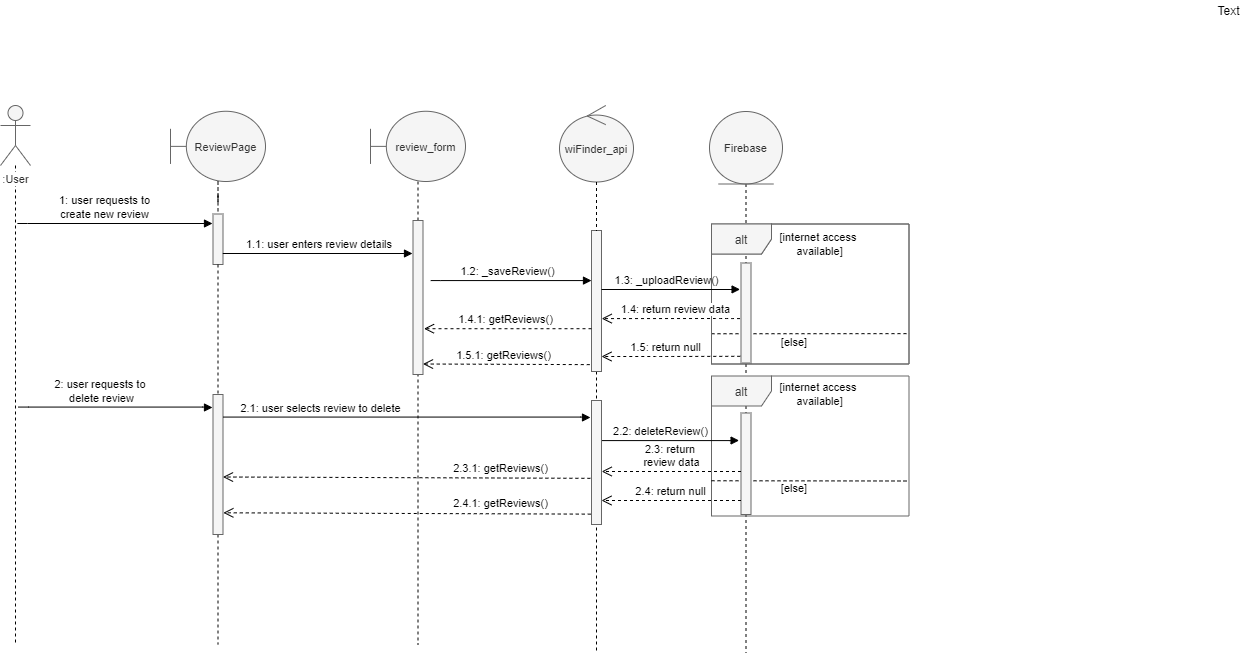

The diagram above was exported from draw.io. Its source (the exported page's mxGraphModel, read from the mxfile embedded in the PNG):
<mxGraphModel dx="1422" dy="1194" grid="1" gridSize="10" guides="1" tooltips="1" connect="1" arrows="1" fold="1" page="0" pageScale="1" pageWidth="850" pageHeight="1100" math="0" shadow="0">
  <root>
    <mxCell id="0" />
    <mxCell id="1" parent="0" />
    <mxCell id="1-0V5jCr4bWOo9WgKGTJ-1" value="alt" style="shape=umlFrame;whiteSpace=wrap;html=1;fillColor=#f5f5f5;strokeColor=#666666;fontColor=#333333;" parent="1" vertex="1">
      <mxGeometry x="781" y="179.5" width="197.5" height="140" as="geometry" />
    </mxCell>
    <mxCell id="aA-dp9qBE6bMtxS2sjxS-14" style="edgeStyle=orthogonalEdgeStyle;rounded=0;orthogonalLoop=1;jettySize=auto;html=1;dashed=1;endArrow=none;endFill=0;" parent="1" source="TrA6qv9y-cT7wpy0lnfT-2" edge="1">
      <mxGeometry relative="1" as="geometry">
        <mxPoint x="487.5000000000002" y="600" as="targetPoint" />
      </mxGeometry>
    </mxCell>
    <mxCell id="TrA6qv9y-cT7wpy0lnfT-21" style="edgeStyle=orthogonalEdgeStyle;rounded=0;orthogonalLoop=1;jettySize=auto;html=1;dashed=1;endArrow=none;endFill=0;" parent="1" source="TrA6qv9y-cT7wpy0lnfT-20" edge="1">
      <mxGeometry relative="1" as="geometry">
        <mxPoint x="815.5" y="608.5" as="targetPoint" />
      </mxGeometry>
    </mxCell>
    <mxCell id="TrA6qv9y-cT7wpy0lnfT-41" value="alt" style="shape=umlFrame;whiteSpace=wrap;html=1;fillColor=#f5f5f5;strokeColor=#666666;fontColor=#333333;" parent="1" vertex="1">
      <mxGeometry x="781" y="331.5" width="197.5" height="140" as="geometry" />
    </mxCell>
    <mxCell id="TrA6qv9y-cT7wpy0lnfT-5" style="edgeStyle=orthogonalEdgeStyle;rounded=0;orthogonalLoop=1;jettySize=auto;html=1;dashed=1;endArrow=none;endFill=0;" parent="1" source="TrA6qv9y-cT7wpy0lnfT-1" edge="1">
      <mxGeometry relative="1" as="geometry">
        <mxPoint x="85" y="600" as="targetPoint" />
      </mxGeometry>
    </mxCell>
    <mxCell id="TrA6qv9y-cT7wpy0lnfT-1" value="&lt;font style=&quot;font-size: 11px&quot;&gt;:User&lt;/font&gt;" style="shape=umlActor;verticalLabelPosition=bottom;labelBackgroundColor=#ffffff;verticalAlign=top;html=1;fillColor=#f5f5f5;strokeColor=#666666;fontColor=#333333;" parent="1" vertex="1">
      <mxGeometry x="70" y="61" width="30" height="60" as="geometry" />
    </mxCell>
    <mxCell id="TrA6qv9y-cT7wpy0lnfT-2" value="&lt;font style=&quot;font-size: 11px&quot;&gt;review_form&lt;/font&gt;" style="shape=umlBoundary;whiteSpace=wrap;html=1;fillColor=#f5f5f5;strokeColor=#666666;fontColor=#333333;" parent="1" vertex="1">
      <mxGeometry x="440" y="66.75" width="95" height="70.25" as="geometry" />
    </mxCell>
    <mxCell id="TrA6qv9y-cT7wpy0lnfT-7" style="edgeStyle=orthogonalEdgeStyle;rounded=0;orthogonalLoop=1;jettySize=auto;html=1;dashed=1;endArrow=none;endFill=0;" parent="1" source="TrA6qv9y-cT7wpy0lnfT-16" edge="1">
      <mxGeometry relative="1" as="geometry">
        <mxPoint x="666" y="606" as="targetPoint" />
      </mxGeometry>
    </mxCell>
    <mxCell id="TrA6qv9y-cT7wpy0lnfT-3" value="&lt;span style=&quot;font-size: 11px&quot;&gt;wiFinder_api&lt;/span&gt;" style="ellipse;shape=umlControl;whiteSpace=wrap;html=1;fillColor=#f5f5f5;strokeColor=#666666;fontColor=#333333;" parent="1" vertex="1">
      <mxGeometry x="629" y="61" width="74" height="76.5" as="geometry" />
    </mxCell>
    <mxCell id="TrA6qv9y-cT7wpy0lnfT-12" value="&lt;font face=&quot;Helvetica&quot;&gt;&lt;span style=&quot;font-size: 11px&quot;&gt;1: user requests to&lt;br&gt;&amp;nbsp;create new review&amp;nbsp;&lt;/span&gt;&lt;/font&gt;" style="html=1;verticalAlign=bottom;endArrow=block;labelBackgroundColor=none;fontFamily=Verdana;fontSize=12;edgeStyle=elbowEdgeStyle;elbow=vertical;" parent="1" edge="1">
      <mxGeometry x="-0.1118" relative="1" as="geometry">
        <mxPoint x="87" y="178.75" as="sourcePoint" />
        <mxPoint x="282" y="179" as="targetPoint" />
        <Array as="points" />
        <mxPoint as="offset" />
      </mxGeometry>
    </mxCell>
    <mxCell id="TrA6qv9y-cT7wpy0lnfT-15" value="&lt;font face=&quot;Helvetica&quot;&gt;&lt;span style=&quot;font-size: 11px&quot;&gt;1.2: _saveReview()&lt;/span&gt;&lt;/font&gt;" style="html=1;verticalAlign=bottom;endArrow=block;labelBackgroundColor=none;fontFamily=Verdana;fontSize=12;edgeStyle=elbowEdgeStyle;elbow=vertical;exitX=1.069;exitY=0.752;exitDx=0;exitDy=0;exitPerimeter=0;" parent="1" edge="1">
      <mxGeometry x="0.7075" y="-60" relative="1" as="geometry">
        <mxPoint x="500.1899999999998" y="236.07999999999993" as="sourcePoint" />
        <mxPoint x="661" y="236.06999999999994" as="targetPoint" />
        <Array as="points">
          <mxPoint x="636.5" y="236.07" />
        </Array>
        <mxPoint x="-60" y="-60" as="offset" />
      </mxGeometry>
    </mxCell>
    <mxCell id="TrA6qv9y-cT7wpy0lnfT-16" value="" style="html=1;points=[];perimeter=orthogonalPerimeter;rounded=0;shadow=0;comic=0;labelBackgroundColor=none;strokeWidth=1;fontFamily=Verdana;fontSize=12;align=center;labelBorderColor=none;fillColor=#f5f5f5;strokeColor=#666666;fontColor=#333333;" parent="1" vertex="1">
      <mxGeometry x="661" y="186" width="10" height="141" as="geometry" />
    </mxCell>
    <mxCell id="TrA6qv9y-cT7wpy0lnfT-17" style="edgeStyle=orthogonalEdgeStyle;rounded=0;orthogonalLoop=1;jettySize=auto;html=1;dashed=1;endArrow=none;endFill=0;" parent="1" source="TrA6qv9y-cT7wpy0lnfT-3" target="TrA6qv9y-cT7wpy0lnfT-16" edge="1">
      <mxGeometry relative="1" as="geometry">
        <mxPoint x="666" y="406" as="targetPoint" />
        <mxPoint x="666" y="137.5" as="sourcePoint" />
      </mxGeometry>
    </mxCell>
    <mxCell id="TrA6qv9y-cT7wpy0lnfT-20" value="&lt;span style=&quot;font-size: 11px&quot;&gt;Firebase&lt;/span&gt;" style="ellipse;shape=umlEntity;whiteSpace=wrap;html=1;fillColor=#f5f5f5;strokeColor=#666666;fontColor=#333333;" parent="1" vertex="1">
      <mxGeometry x="779" y="67" width="73" height="72.5" as="geometry" />
    </mxCell>
    <mxCell id="TrA6qv9y-cT7wpy0lnfT-25" value="&lt;font style=&quot;font-size: 11px&quot;&gt;[internet access &lt;br&gt;available]&lt;/font&gt;" style="text;html=1;strokeColor=none;fillColor=none;align=center;verticalAlign=middle;whiteSpace=wrap;rounded=0;" parent="1" vertex="1">
      <mxGeometry x="833.19" y="188.5" width="112.5" height="20" as="geometry" />
    </mxCell>
    <mxCell id="TrA6qv9y-cT7wpy0lnfT-26" value="&lt;font style=&quot;font-size: 11px&quot;&gt;[else]&lt;/font&gt;" style="text;html=1;strokeColor=none;fillColor=none;align=center;verticalAlign=middle;whiteSpace=wrap;rounded=0;" parent="1" vertex="1">
      <mxGeometry x="844.44" y="286.5" width="40" height="20" as="geometry" />
    </mxCell>
    <mxCell id="TrA6qv9y-cT7wpy0lnfT-27" value="" style="endArrow=none;dashed=1;html=1;strokeColor=#000000;strokeWidth=1;exitX=-0.002;exitY=0.771;exitDx=0;exitDy=0;exitPerimeter=0;entryX=1.003;entryY=0.676;entryDx=0;entryDy=0;entryPerimeter=0;" parent="1" edge="1">
      <mxGeometry width="50" height="50" relative="1" as="geometry">
        <mxPoint x="781" y="289.25" as="sourcePoint" />
        <mxPoint x="979.0924999999997" y="289.1400000000001" as="targetPoint" />
      </mxGeometry>
    </mxCell>
    <mxCell id="TrA6qv9y-cT7wpy0lnfT-23" value="" style="html=1;points=[];perimeter=orthogonalPerimeter;rounded=0;shadow=0;comic=0;labelBackgroundColor=none;strokeWidth=1;fontFamily=Verdana;fontSize=12;align=center;fillColor=#f5f5f5;strokeColor=#666666;fontColor=#333333;" parent="1" vertex="1">
      <mxGeometry x="810.5" y="218.5" width="10" height="100" as="geometry" />
    </mxCell>
    <mxCell id="TrA6qv9y-cT7wpy0lnfT-30" value="1.4.1: getReviews()" style="html=1;verticalAlign=bottom;endArrow=open;endSize=8;dashed=1;exitX=0.167;exitY=0.829;exitDx=0;exitDy=0;exitPerimeter=0;" parent="1" edge="1">
      <mxGeometry x="0.0303" relative="1" as="geometry">
        <mxPoint x="661.0025000000003" y="284.20999999999987" as="sourcePoint" />
        <mxPoint x="493.5" y="284.2099999999998" as="targetPoint" />
        <Array as="points" />
        <mxPoint as="offset" />
      </mxGeometry>
    </mxCell>
    <mxCell id="TrA6qv9y-cT7wpy0lnfT-31" value="1.5: return null" style="html=1;verticalAlign=bottom;endArrow=open;endSize=8;dashed=1;entryX=1.02;entryY=0.483;entryDx=0;entryDy=0;entryPerimeter=0;exitX=-0.053;exitY=0.733;exitDx=0;exitDy=0;exitPerimeter=0;" parent="1" edge="1">
      <mxGeometry x="0.0805" relative="1" as="geometry">
        <mxPoint x="809.77" y="311.79999999999995" as="sourcePoint" />
        <mxPoint x="671" y="312.00299999999993" as="targetPoint" />
        <Array as="points">
          <mxPoint x="734.8" y="312" />
        </Array>
        <mxPoint as="offset" />
      </mxGeometry>
    </mxCell>
    <mxCell id="TrA6qv9y-cT7wpy0lnfT-32" value="1.5.1: getReviews()" style="html=1;verticalAlign=bottom;endArrow=open;endSize=8;dashed=1;exitX=0.167;exitY=0.829;exitDx=0;exitDy=0;exitPerimeter=0;entryX=1.074;entryY=0.71;entryDx=0;entryDy=0;entryPerimeter=0;" parent="1" edge="1">
      <mxGeometry x="0.0303" relative="1" as="geometry">
        <mxPoint x="659.2625000000003" y="320.12999999999977" as="sourcePoint" />
        <mxPoint x="492.4999999999999" y="319.4999999999999" as="targetPoint" />
        <Array as="points" />
        <mxPoint as="offset" />
      </mxGeometry>
    </mxCell>
    <mxCell id="TrA6qv9y-cT7wpy0lnfT-33" value="&lt;font face=&quot;Helvetica&quot;&gt;&lt;span style=&quot;font-size: 11px&quot;&gt;2: user requests to &lt;br&gt;delete review&lt;/span&gt;&lt;/font&gt;" style="html=1;verticalAlign=bottom;endArrow=block;labelBackgroundColor=none;fontFamily=Verdana;fontSize=12;edgeStyle=elbowEdgeStyle;elbow=vertical;" parent="1" edge="1">
      <mxGeometry x="-0.1445" relative="1" as="geometry">
        <mxPoint x="87.9" y="362.56999999999994" as="sourcePoint" />
        <mxPoint x="282" y="363" as="targetPoint" />
        <Array as="points">
          <mxPoint x="230.9" y="362.57000000000005" />
        </Array>
        <mxPoint as="offset" />
      </mxGeometry>
    </mxCell>
    <mxCell id="TrA6qv9y-cT7wpy0lnfT-36" value="&lt;font face=&quot;Helvetica&quot;&gt;&lt;span style=&quot;font-size: 11px&quot;&gt;2.2: deleteReview()&lt;/span&gt;&lt;/font&gt;" style="html=1;verticalAlign=bottom;endArrow=block;labelBackgroundColor=none;fontFamily=Verdana;fontSize=12;edgeStyle=elbowEdgeStyle;elbow=vertical;entryX=-0.041;entryY=0.354;entryDx=0;entryDy=0;entryPerimeter=0;" parent="1" edge="1">
      <mxGeometry x="1" y="79" relative="1" as="geometry">
        <mxPoint x="670" y="396.09000000000003" as="sourcePoint" />
        <mxPoint x="808.5899999999999" y="396.004" as="targetPoint" />
        <Array as="points">
          <mxPoint x="813" y="396.09000000000003" />
        </Array>
        <mxPoint as="offset" />
      </mxGeometry>
    </mxCell>
    <mxCell id="TrA6qv9y-cT7wpy0lnfT-38" value="&lt;font style=&quot;font-size: 11px&quot;&gt;[internet access &lt;br&gt;available]&lt;/font&gt;" style="text;html=1;strokeColor=none;fillColor=none;align=center;verticalAlign=middle;whiteSpace=wrap;rounded=0;" parent="1" vertex="1">
      <mxGeometry x="833.19" y="338.5" width="112.5" height="20" as="geometry" />
    </mxCell>
    <mxCell id="TrA6qv9y-cT7wpy0lnfT-39" value="&lt;font style=&quot;font-size: 11px&quot;&gt;[else]&lt;/font&gt;" style="text;html=1;strokeColor=none;fillColor=none;align=center;verticalAlign=middle;whiteSpace=wrap;rounded=0;" parent="1" vertex="1">
      <mxGeometry x="844.44" y="432.5" width="40" height="20" as="geometry" />
    </mxCell>
    <mxCell id="TrA6qv9y-cT7wpy0lnfT-40" value="" style="endArrow=none;dashed=1;html=1;strokeColor=#000000;strokeWidth=1;exitX=-0.002;exitY=0.771;exitDx=0;exitDy=0;exitPerimeter=0;" parent="1" edge="1">
      <mxGeometry width="50" height="50" relative="1" as="geometry">
        <mxPoint x="781" y="436.25" as="sourcePoint" />
        <mxPoint x="977.6900000000005" y="436.5" as="targetPoint" />
      </mxGeometry>
    </mxCell>
    <mxCell id="TrA6qv9y-cT7wpy0lnfT-42" value="" style="html=1;points=[];perimeter=orthogonalPerimeter;rounded=0;shadow=0;comic=0;labelBackgroundColor=none;strokeWidth=1;fontFamily=Verdana;fontSize=12;align=center;fillColor=#f5f5f5;strokeColor=#666666;fontColor=#333333;" parent="1" vertex="1">
      <mxGeometry x="810.5" y="368.5" width="10" height="101.5" as="geometry" />
    </mxCell>
    <mxCell id="TrA6qv9y-cT7wpy0lnfT-45" value="2.3: return &lt;br&gt;review data" style="html=1;verticalAlign=bottom;endArrow=open;endSize=8;dashed=1;entryX=1.02;entryY=0.483;entryDx=0;entryDy=0;entryPerimeter=0;" parent="1" source="TrA6qv9y-cT7wpy0lnfT-42" edge="1">
      <mxGeometry x="0.0122" relative="1" as="geometry">
        <mxPoint x="780" y="427" as="sourcePoint" />
        <mxPoint x="671.2" y="427.00299999999993" as="targetPoint" />
        <Array as="points" />
        <mxPoint as="offset" />
      </mxGeometry>
    </mxCell>
    <mxCell id="TrA6qv9y-cT7wpy0lnfT-47" value="" style="html=1;points=[];perimeter=orthogonalPerimeter;rounded=0;shadow=0;comic=0;labelBackgroundColor=none;strokeWidth=1;fontFamily=Verdana;fontSize=12;align=center;" parent="1" vertex="1">
      <mxGeometry x="661" y="356" width="10" height="124" as="geometry" />
    </mxCell>
    <mxCell id="TrA6qv9y-cT7wpy0lnfT-48" value="2.4: return null" style="html=1;verticalAlign=bottom;endArrow=open;endSize=8;dashed=1;entryX=1.02;entryY=0.483;entryDx=0;entryDy=0;entryPerimeter=0;" parent="1" source="TrA6qv9y-cT7wpy0lnfT-42" edge="1">
      <mxGeometry x="0.0108" relative="1" as="geometry">
        <mxPoint x="780" y="456" as="sourcePoint" />
        <mxPoint x="671" y="456.00299999999993" as="targetPoint" />
        <Array as="points" />
        <mxPoint as="offset" />
      </mxGeometry>
    </mxCell>
    <mxCell id="TrA6qv9y-cT7wpy0lnfT-49" value="2.4.1: getReviews()" style="html=1;verticalAlign=bottom;endArrow=open;endSize=8;dashed=1;exitX=0.167;exitY=0.829;exitDx=0;exitDy=0;exitPerimeter=0;entryX=1.036;entryY=0.845;entryDx=0;entryDy=0;entryPerimeter=0;" parent="1" target="aA-dp9qBE6bMtxS2sjxS-10" edge="1">
      <mxGeometry x="-0.5086" y="-1" relative="1" as="geometry">
        <mxPoint x="660.2625000000003" y="469.62999999999977" as="sourcePoint" />
        <mxPoint x="493.4999999999998" y="468.9999999999999" as="targetPoint" />
        <Array as="points" />
        <mxPoint as="offset" />
      </mxGeometry>
    </mxCell>
    <mxCell id="aA-dp9qBE6bMtxS2sjxS-4" style="edgeStyle=orthogonalEdgeStyle;rounded=0;orthogonalLoop=1;jettySize=auto;html=1;dashed=1;endArrow=none;endFill=0;" parent="1" source="aA-dp9qBE6bMtxS2sjxS-10" edge="1">
      <mxGeometry relative="1" as="geometry">
        <mxPoint x="287.5" y="600" as="targetPoint" />
      </mxGeometry>
    </mxCell>
    <mxCell id="aA-dp9qBE6bMtxS2sjxS-3" value="&lt;font style=&quot;font-size: 11px&quot;&gt;ReviewPage&lt;/font&gt;" style="shape=umlBoundary;whiteSpace=wrap;html=1;fillColor=#f5f5f5;strokeColor=#666666;fontColor=#333333;" parent="1" vertex="1">
      <mxGeometry x="240" y="66.75" width="95" height="70.25" as="geometry" />
    </mxCell>
    <mxCell id="aA-dp9qBE6bMtxS2sjxS-5" value="Text" style="text;html=1;align=center;verticalAlign=middle;resizable=0;points=[];autosize=1;" parent="1" vertex="1">
      <mxGeometry x="1278" y="-44" width="40" height="20" as="geometry" />
    </mxCell>
    <mxCell id="aA-dp9qBE6bMtxS2sjxS-6" value="" style="html=1;points=[];perimeter=orthogonalPerimeter;rounded=0;shadow=0;comic=0;labelBackgroundColor=none;strokeWidth=1;fontFamily=Verdana;fontSize=12;align=center;fillColor=#f5f5f5;strokeColor=#666666;fontColor=#333333;" parent="1" vertex="1">
      <mxGeometry x="282.5" y="169.5" width="10" height="50.5" as="geometry" />
    </mxCell>
    <mxCell id="aA-dp9qBE6bMtxS2sjxS-7" style="edgeStyle=orthogonalEdgeStyle;rounded=0;orthogonalLoop=1;jettySize=auto;html=1;dashed=1;endArrow=none;endFill=0;" parent="1" source="aA-dp9qBE6bMtxS2sjxS-3" target="aA-dp9qBE6bMtxS2sjxS-6" edge="1">
      <mxGeometry relative="1" as="geometry">
        <mxPoint x="287.5" y="600" as="targetPoint" />
        <mxPoint x="287.5" y="137" as="sourcePoint" />
      </mxGeometry>
    </mxCell>
    <mxCell id="aA-dp9qBE6bMtxS2sjxS-8" value="&lt;font face=&quot;Helvetica&quot;&gt;&lt;span style=&quot;font-size: 11px&quot;&gt;1.1: user enters review details&amp;nbsp;&lt;/span&gt;&lt;/font&gt;" style="html=1;verticalAlign=bottom;endArrow=block;labelBackgroundColor=none;fontFamily=Verdana;fontSize=12;edgeStyle=elbowEdgeStyle;elbow=vertical;" parent="1" edge="1">
      <mxGeometry x="0.0324" relative="1" as="geometry">
        <mxPoint x="292.5" y="208.5" as="sourcePoint" />
        <mxPoint x="482" y="209" as="targetPoint" />
        <Array as="points">
          <mxPoint x="480" y="209" />
        </Array>
        <mxPoint as="offset" />
      </mxGeometry>
    </mxCell>
    <mxCell id="aA-dp9qBE6bMtxS2sjxS-10" value="" style="html=1;points=[];perimeter=orthogonalPerimeter;rounded=0;shadow=0;comic=0;labelBackgroundColor=none;strokeWidth=1;fontFamily=Verdana;fontSize=12;align=center;fillColor=#f5f5f5;strokeColor=#666666;fontColor=#333333;" parent="1" vertex="1">
      <mxGeometry x="282.5" y="350" width="10" height="140" as="geometry" />
    </mxCell>
    <mxCell id="aA-dp9qBE6bMtxS2sjxS-11" style="edgeStyle=orthogonalEdgeStyle;rounded=0;orthogonalLoop=1;jettySize=auto;html=1;dashed=1;endArrow=none;endFill=0;" parent="1" source="aA-dp9qBE6bMtxS2sjxS-6" target="aA-dp9qBE6bMtxS2sjxS-10" edge="1">
      <mxGeometry relative="1" as="geometry">
        <mxPoint x="287.5" y="600" as="targetPoint" />
        <mxPoint x="287.5" y="200" as="sourcePoint" />
      </mxGeometry>
    </mxCell>
    <mxCell id="aA-dp9qBE6bMtxS2sjxS-12" value="&lt;font face=&quot;Helvetica&quot;&gt;&lt;span style=&quot;font-size: 11px&quot;&gt;2.1: user selects review to delete&lt;/span&gt;&lt;/font&gt;" style="html=1;verticalAlign=bottom;endArrow=block;labelBackgroundColor=none;fontFamily=Verdana;fontSize=12;edgeStyle=elbowEdgeStyle;elbow=vertical;" parent="1" edge="1">
      <mxGeometry x="-0.47" relative="1" as="geometry">
        <mxPoint x="292.5" y="372.56999999999994" as="sourcePoint" />
        <mxPoint x="660" y="373" as="targetPoint" />
        <Array as="points">
          <mxPoint x="435.5" y="372.57000000000005" />
        </Array>
        <mxPoint as="offset" />
      </mxGeometry>
    </mxCell>
    <mxCell id="aA-dp9qBE6bMtxS2sjxS-13" value="2.3.1: getReviews()" style="html=1;verticalAlign=bottom;endArrow=open;endSize=8;dashed=1;exitX=0.167;exitY=0.829;exitDx=0;exitDy=0;exitPerimeter=0;entryX=1.036;entryY=0.845;entryDx=0;entryDy=0;entryPerimeter=0;" parent="1" edge="1">
      <mxGeometry x="-0.5086" y="-1" relative="1" as="geometry">
        <mxPoint x="659.9025000000003" y="433.82999999999964" as="sourcePoint" />
        <mxPoint x="292.5000000000001" y="432.49999999999994" as="targetPoint" />
        <Array as="points" />
        <mxPoint as="offset" />
      </mxGeometry>
    </mxCell>
    <mxCell id="TrA6qv9y-cT7wpy0lnfT-13" value="" style="html=1;points=[];perimeter=orthogonalPerimeter;rounded=0;shadow=0;comic=0;labelBackgroundColor=none;strokeWidth=1;fontFamily=Verdana;fontSize=12;align=center;fillColor=#f5f5f5;strokeColor=#666666;fontColor=#333333;" parent="1" vertex="1">
      <mxGeometry x="482.5" y="176" width="10" height="154" as="geometry" />
    </mxCell>
    <mxCell id="TrA6qv9y-cT7wpy0lnfT-24" value="alt" style="shape=umlFrame;whiteSpace=wrap;html=1;fillColor=#f5f5f5;strokeColor=#666666;fontColor=#333333;" parent="1" vertex="1">
      <mxGeometry x="781" y="179.5" width="197.5" height="140" as="geometry" />
    </mxCell>
    <mxCell id="TrA6qv9y-cT7wpy0lnfT-28" value="1.4: return review data" style="html=1;verticalAlign=bottom;endArrow=open;endSize=8;dashed=1;entryX=1.02;entryY=0.483;entryDx=0;entryDy=0;entryPerimeter=0;exitX=-0.098;exitY=0.356;exitDx=0;exitDy=0;exitPerimeter=0;" parent="1" edge="1">
      <mxGeometry x="-0.0671" relative="1" as="geometry">
        <mxPoint x="809.52" y="274.0999999999999" as="sourcePoint" />
        <mxPoint x="671.2" y="274.10299999999995" as="targetPoint" />
        <Array as="points">
          <mxPoint x="795" y="274" />
        </Array>
        <mxPoint as="offset" />
      </mxGeometry>
    </mxCell>
    <mxCell id="TrA6qv9y-cT7wpy0lnfT-19" value="&lt;font face=&quot;Helvetica&quot;&gt;&lt;span style=&quot;font-size: 11px&quot;&gt;1.3: _uploadReview()&lt;/span&gt;&lt;/font&gt;" style="html=1;verticalAlign=bottom;endArrow=block;labelBackgroundColor=none;fontFamily=Verdana;fontSize=12;edgeStyle=elbowEdgeStyle;elbow=vertical;entryX=-0.041;entryY=0.354;entryDx=0;entryDy=0;entryPerimeter=0;" parent="1" edge="1">
      <mxGeometry x="1" y="74" relative="1" as="geometry">
        <mxPoint x="671" y="244.99999999999994" as="sourcePoint" />
        <mxPoint x="809.5899999999999" y="244.914" as="targetPoint" />
        <Array as="points">
          <mxPoint x="814" y="245" />
        </Array>
        <mxPoint as="offset" />
      </mxGeometry>
    </mxCell>
    <mxCell id="1-0V5jCr4bWOo9WgKGTJ-2" value="" style="html=1;points=[];perimeter=orthogonalPerimeter;rounded=0;shadow=0;comic=0;labelBackgroundColor=none;strokeWidth=1;fontFamily=Verdana;fontSize=12;align=center;fillColor=#f5f5f5;strokeColor=#666666;fontColor=#333333;" parent="1" vertex="1">
      <mxGeometry x="661" y="356" width="10" height="124" as="geometry" />
    </mxCell>
  </root>
</mxGraphModel>